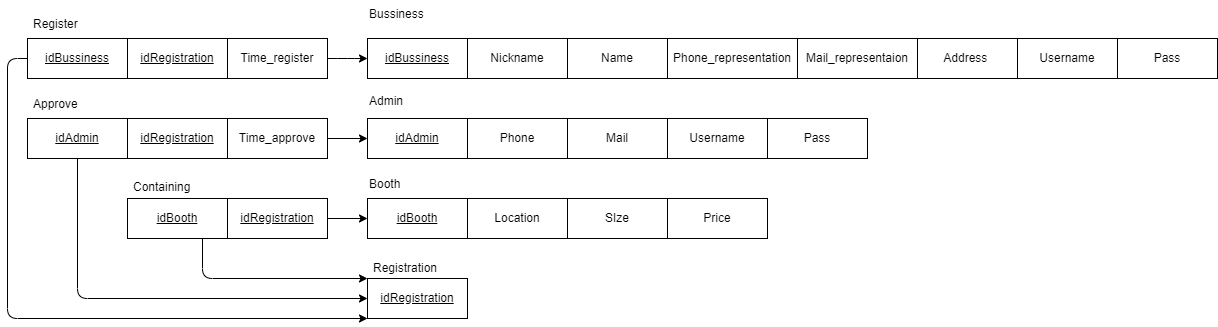

The diagram above was exported from draw.io. Its source (the exported page's mxGraphModel, read from the mxfile embedded in the PNG):
<mxGraphModel dx="1567" dy="670" grid="1" gridSize="10" guides="1" tooltips="1" connect="1" arrows="1" fold="1" page="1" pageScale="1" pageWidth="850" pageHeight="1100" math="0" shadow="0">
  <root>
    <mxCell id="0" />
    <mxCell id="1" parent="0" />
    <mxCell id="2" value="Location" style="whiteSpace=wrap;html=1;align=center;shadow=0;strokeWidth=1;" parent="1" vertex="1">
      <mxGeometry x="310" y="248" width="100" height="40" as="geometry" />
    </mxCell>
    <mxCell id="3" value="&lt;u&gt;idBooth&lt;/u&gt;" style="whiteSpace=wrap;html=1;align=center;shadow=0;strokeWidth=1;" parent="1" vertex="1">
      <mxGeometry x="210" y="248" width="100" height="40" as="geometry" />
    </mxCell>
    <mxCell id="4" value="Pass" style="whiteSpace=wrap;html=1;align=center;shadow=0;strokeWidth=1;" parent="1" vertex="1">
      <mxGeometry x="610" y="168" width="100" height="40" as="geometry" />
    </mxCell>
    <mxCell id="5" value="Mail" style="whiteSpace=wrap;html=1;align=center;shadow=0;strokeWidth=1;" parent="1" vertex="1">
      <mxGeometry x="410" y="168" width="100" height="40" as="geometry" />
    </mxCell>
    <mxCell id="6" value="Phone" style="whiteSpace=wrap;html=1;align=center;shadow=0;strokeWidth=1;" parent="1" vertex="1">
      <mxGeometry x="310" y="168" width="100" height="40" as="geometry" />
    </mxCell>
    <mxCell id="7" value="idAdmin" style="whiteSpace=wrap;html=1;align=center;shadow=0;strokeWidth=1;fontStyle=4" parent="1" vertex="1">
      <mxGeometry x="210" y="168" width="100" height="40" as="geometry" />
    </mxCell>
    <mxCell id="8" value="Pass" style="whiteSpace=wrap;html=1;align=center;shadow=0;strokeWidth=1;" parent="1" vertex="1">
      <mxGeometry x="960" y="88" width="100" height="40" as="geometry" />
    </mxCell>
    <mxCell id="9" value="Address&amp;nbsp;" style="whiteSpace=wrap;html=1;align=center;shadow=0;strokeWidth=1;" parent="1" vertex="1">
      <mxGeometry x="760" y="88" width="100" height="40" as="geometry" />
    </mxCell>
    <mxCell id="10" value="Mail_representaion" style="whiteSpace=wrap;html=1;align=center;shadow=0;strokeWidth=1;" parent="1" vertex="1">
      <mxGeometry x="640" y="88" width="120" height="40" as="geometry" />
    </mxCell>
    <mxCell id="11" value="Phone_representation" style="whiteSpace=wrap;html=1;align=center;shadow=0;strokeWidth=1;" parent="1" vertex="1">
      <mxGeometry x="510" y="88" width="130" height="40" as="geometry" />
    </mxCell>
    <mxCell id="12" value="Name" style="whiteSpace=wrap;html=1;align=center;shadow=0;strokeWidth=1;" parent="1" vertex="1">
      <mxGeometry x="410" y="88" width="100" height="40" as="geometry" />
    </mxCell>
    <mxCell id="13" value="Nickname" style="whiteSpace=wrap;html=1;align=center;shadow=0;strokeWidth=1;" parent="1" vertex="1">
      <mxGeometry x="310" y="88" width="100" height="40" as="geometry" />
    </mxCell>
    <mxCell id="14" value="&lt;u&gt;idBussiness&lt;/u&gt;" style="whiteSpace=wrap;html=1;align=center;shadow=0;strokeWidth=1;" parent="1" vertex="1">
      <mxGeometry x="210" y="88" width="100" height="40" as="geometry" />
    </mxCell>
    <mxCell id="18" value="Username" style="whiteSpace=wrap;html=1;align=center;shadow=0;strokeWidth=1;" parent="1" vertex="1">
      <mxGeometry x="510" y="168" width="100" height="40" as="geometry" />
    </mxCell>
    <mxCell id="19" value="Username" style="whiteSpace=wrap;html=1;align=center;shadow=0;strokeWidth=1;" parent="1" vertex="1">
      <mxGeometry x="860" y="88" width="100" height="40" as="geometry" />
    </mxCell>
    <mxCell id="20" value="&lt;u&gt;idRegistration&lt;/u&gt;" style="whiteSpace=wrap;html=1;align=center;shadow=0;strokeWidth=1;" parent="1" vertex="1">
      <mxGeometry x="210" y="328" width="100" height="40" as="geometry" />
    </mxCell>
    <mxCell id="21" value="Price" style="whiteSpace=wrap;html=1;align=center;shadow=0;strokeWidth=1;" parent="1" vertex="1">
      <mxGeometry x="510" y="248" width="100" height="40" as="geometry" />
    </mxCell>
    <mxCell id="22" value="SIze" style="whiteSpace=wrap;html=1;align=center;shadow=0;strokeWidth=1;" parent="1" vertex="1">
      <mxGeometry x="410" y="248" width="100" height="40" as="geometry" />
    </mxCell>
    <mxCell id="26" value="Registration" style="text;strokeColor=none;fillColor=none;spacingLeft=4;spacingRight=4;overflow=hidden;rotatable=0;points=[[0,0.5],[1,0.5]];portConstraint=eastwest;fontSize=12;" parent="1" vertex="1">
      <mxGeometry x="210" y="304" width="114" height="30" as="geometry" />
    </mxCell>
    <mxCell id="59" style="edgeStyle=none;html=1;exitX=1;exitY=0.5;exitDx=0;exitDy=0;" parent="1" source="58" target="7" edge="1">
      <mxGeometry relative="1" as="geometry" />
    </mxCell>
    <mxCell id="60" style="edgeStyle=elbowEdgeStyle;html=1;entryX=0;entryY=0;entryDx=0;entryDy=0;exitX=0.75;exitY=1;exitDx=0;exitDy=0;" parent="1" source="64" target="20" edge="1">
      <mxGeometry relative="1" as="geometry">
        <Array as="points">
          <mxPoint x="45" y="280" />
          <mxPoint x="90" y="280" />
        </Array>
      </mxGeometry>
    </mxCell>
    <mxCell id="66" style="edgeStyle=elbowEdgeStyle;html=1;exitX=0;exitY=0.5;exitDx=0;exitDy=0;entryX=0;entryY=0.5;entryDx=0;entryDy=0;" parent="1" source="58" target="20" edge="1">
      <mxGeometry relative="1" as="geometry">
        <Array as="points">
          <mxPoint x="-80" y="260" />
          <mxPoint x="-50" y="230" />
        </Array>
      </mxGeometry>
    </mxCell>
    <mxCell id="58" value="idAdmin" style="whiteSpace=wrap;html=1;align=center;shadow=0;strokeWidth=1;fontStyle=4" parent="1" vertex="1">
      <mxGeometry x="-130" y="168" width="100" height="40" as="geometry" />
    </mxCell>
    <mxCell id="61" value="&lt;u&gt;idRegistration&lt;/u&gt;" style="whiteSpace=wrap;html=1;align=center;shadow=0;strokeWidth=1;" parent="1" vertex="1">
      <mxGeometry x="-30" y="168" width="100" height="40" as="geometry" />
    </mxCell>
    <mxCell id="76" style="edgeStyle=none;html=1;exitX=1;exitY=0.5;exitDx=0;exitDy=0;entryX=0;entryY=0.5;entryDx=0;entryDy=0;" edge="1" parent="1" source="62" target="3">
      <mxGeometry relative="1" as="geometry" />
    </mxCell>
    <mxCell id="62" value="&lt;u&gt;idRegistration&lt;/u&gt;" style="whiteSpace=wrap;html=1;align=center;shadow=0;strokeWidth=1;" parent="1" vertex="1">
      <mxGeometry x="70" y="248" width="100" height="40" as="geometry" />
    </mxCell>
    <mxCell id="68" style="edgeStyle=elbowEdgeStyle;html=1;exitX=1;exitY=0.5;exitDx=0;exitDy=0;entryX=0;entryY=0.5;entryDx=0;entryDy=0;startArrow=none;" parent="1" source="78" target="14" edge="1">
      <mxGeometry relative="1" as="geometry" />
    </mxCell>
    <mxCell id="63" value="&lt;u&gt;idRegistration&lt;/u&gt;" style="whiteSpace=wrap;html=1;align=center;shadow=0;strokeWidth=1;" parent="1" vertex="1">
      <mxGeometry x="-30" y="88" width="100" height="40" as="geometry" />
    </mxCell>
    <mxCell id="64" value="&lt;u&gt;idBooth&lt;/u&gt;" style="whiteSpace=wrap;html=1;align=center;shadow=0;strokeWidth=1;" parent="1" vertex="1">
      <mxGeometry x="-30" y="248" width="100" height="40" as="geometry" />
    </mxCell>
    <mxCell id="69" style="edgeStyle=elbowEdgeStyle;html=1;exitX=0;exitY=0.5;exitDx=0;exitDy=0;entryX=0;entryY=1;entryDx=0;entryDy=0;" parent="1" source="65" target="20" edge="1">
      <mxGeometry relative="1" as="geometry">
        <Array as="points">
          <mxPoint x="-150" y="230" />
        </Array>
      </mxGeometry>
    </mxCell>
    <mxCell id="65" value="&lt;u&gt;idBussiness&lt;/u&gt;" style="whiteSpace=wrap;html=1;align=center;shadow=0;strokeWidth=1;" parent="1" vertex="1">
      <mxGeometry x="-130" y="88" width="100" height="40" as="geometry" />
    </mxCell>
    <mxCell id="70" value="Containing" style="text;strokeColor=none;fillColor=none;spacingLeft=4;spacingRight=4;overflow=hidden;rotatable=0;points=[[0,0.5],[1,0.5]];portConstraint=eastwest;fontSize=12;" parent="1" vertex="1">
      <mxGeometry x="-30" y="223" width="120" height="30" as="geometry" />
    </mxCell>
    <mxCell id="71" value="Approve" style="text;strokeColor=none;fillColor=none;spacingLeft=4;spacingRight=4;overflow=hidden;rotatable=0;points=[[0,0.5],[1,0.5]];portConstraint=eastwest;fontSize=12;" parent="1" vertex="1">
      <mxGeometry x="-130" y="140" width="120" height="30" as="geometry" />
    </mxCell>
    <mxCell id="72" value="Register" style="text;strokeColor=none;fillColor=none;spacingLeft=4;spacingRight=4;overflow=hidden;rotatable=0;points=[[0,0.5],[1,0.5]];portConstraint=eastwest;fontSize=12;" parent="1" vertex="1">
      <mxGeometry x="-130" y="60" width="120" height="30" as="geometry" />
    </mxCell>
    <mxCell id="73" value="&lt;span style=&quot;font-family: &amp;#34;helvetica&amp;#34; ; font-size: 12px ; font-style: normal ; font-weight: 400 ; letter-spacing: normal ; text-align: center ; text-indent: 0px ; text-transform: none ; word-spacing: 0px ; display: inline ; float: none ; background-color: rgb(255 , 255 , 255)&quot;&gt;Booth&lt;/span&gt;" style="text;whiteSpace=wrap;html=1;" vertex="1" parent="1">
      <mxGeometry x="210.00376780192065" y="219.99995930989598" width="51" height="28" as="geometry" />
    </mxCell>
    <mxCell id="74" value="&lt;span style=&quot;font-family: &amp;#34;helvetica&amp;#34; ; font-size: 12px ; font-style: normal ; font-weight: 400 ; letter-spacing: normal ; text-align: center ; text-indent: 0px ; text-transform: none ; word-spacing: 0px ; display: inline ; float: none ; background-color: rgb(255 , 255 , 255)&quot;&gt;Admin&lt;/span&gt;" style="text;whiteSpace=wrap;html=1;" vertex="1" parent="1">
      <mxGeometry x="210.00376780192065" y="137.00329264322926" width="54" height="28" as="geometry" />
    </mxCell>
    <mxCell id="75" value="&lt;span style=&quot;font-family: &amp;#34;helvetica&amp;#34; ; font-size: 12px ; font-style: normal ; font-weight: 400 ; letter-spacing: normal ; text-align: center ; text-indent: 0px ; text-transform: none ; word-spacing: 0px ; display: inline ; float: none ; background-color: rgb(255 , 255 , 255)&quot;&gt;Bussiness&lt;/span&gt;" style="text;whiteSpace=wrap;html=1;" vertex="1" parent="1">
      <mxGeometry x="210.0004344685874" y="50.00329264322926" width="74" height="28" as="geometry" />
    </mxCell>
    <mxCell id="77" value="Time_approve" style="whiteSpace=wrap;html=1;align=center;shadow=0;strokeWidth=1;" vertex="1" parent="1">
      <mxGeometry x="70" y="168" width="100" height="40" as="geometry" />
    </mxCell>
    <mxCell id="78" value="Time_register" style="whiteSpace=wrap;html=1;align=center;shadow=0;strokeWidth=1;" vertex="1" parent="1">
      <mxGeometry x="70" y="88" width="100" height="40" as="geometry" />
    </mxCell>
    <mxCell id="79" value="" style="edgeStyle=elbowEdgeStyle;html=1;exitX=1;exitY=0.5;exitDx=0;exitDy=0;entryX=0;entryY=0.5;entryDx=0;entryDy=0;endArrow=none;" edge="1" parent="1" source="63" target="78">
      <mxGeometry relative="1" as="geometry">
        <mxPoint x="70" y="108" as="sourcePoint" />
        <mxPoint x="210" y="108" as="targetPoint" />
      </mxGeometry>
    </mxCell>
  </root>
</mxGraphModel>